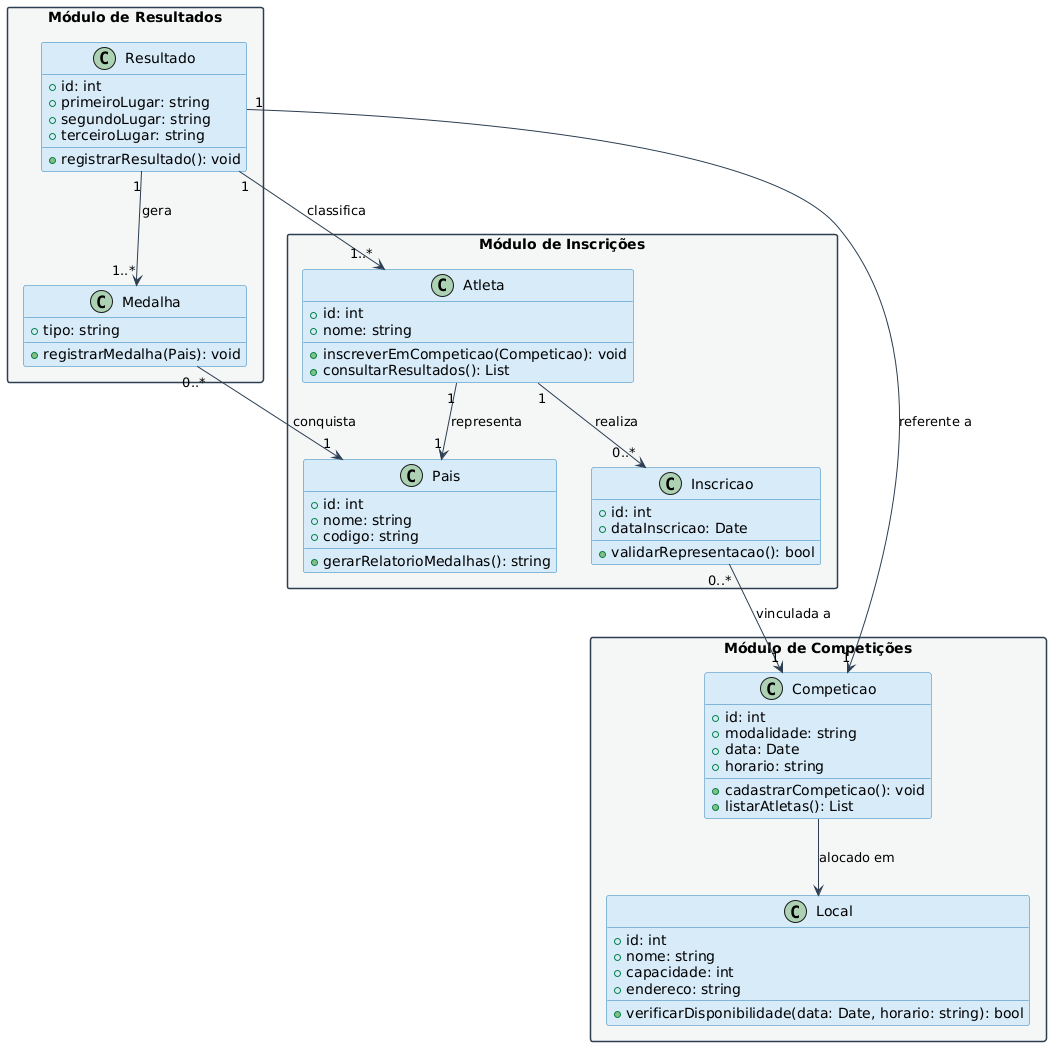

The diagram above was rendered by PlantUML. Its source (embedded in the PNG):
@startuml
skinparam packageStyle rectangle
skinparam classBackgroundColor #D6EAF8
skinparam classBorderColor #2980B9
skinparam classArrowColor #2C3E50
skinparam packageBackgroundColor #F4F6F7
skinparam packageBorderColor #2C3E50

package "Módulo de Competições" {

    class Competicao {
        +id: int
        +modalidade: string
        +data: Date
        +horario: string
        +cadastrarCompeticao(): void
        +listarAtletas(): List
    }

    class Local {
        +id: int
        +nome: string
        +capacidade: int
        +endereco: string
        +verificarDisponibilidade(data: Date, horario: string): bool
    }

    Competicao --> Local : "alocado em"
}

package "Módulo de Inscrições" {

    class Atleta {
        +id: int
        +nome: string
        +inscreverEmCompeticao(Competicao): void
        +consultarResultados(): List
    }

    class Pais {
        +id: int
        +nome: string
        +codigo: string
        +gerarRelatorioMedalhas(): string
    }

    class Inscricao {
        +id: int
        +dataInscricao: Date
        +validarRepresentacao(): bool
    }

    Atleta "1" --> "1" Pais       : "representa"
    Atleta "1" --> "0..*" Inscricao : "realiza"
}

package "Módulo de Resultados" {

    class Resultado {
        +id: int
        +primeiroLugar: string
        +segundoLugar: string
        +terceiroLugar: string
        +registrarResultado(): void
    }

    class Medalha {
        +tipo: string
        +registrarMedalha(Pais): void
    }

    Resultado "1" --> "1..*" Medalha : "gera"
}

' Relacionamentos entre pacotes
Inscricao   "0..*" --> "1" Competicao : "vinculada a"
Resultado   "1"    --> "1" Competicao : "referente a"
Resultado   "1"    --> "1..*" Atleta  : "classifica"
Medalha     "0..*" --> "1" Pais       : "conquista"
@enduml